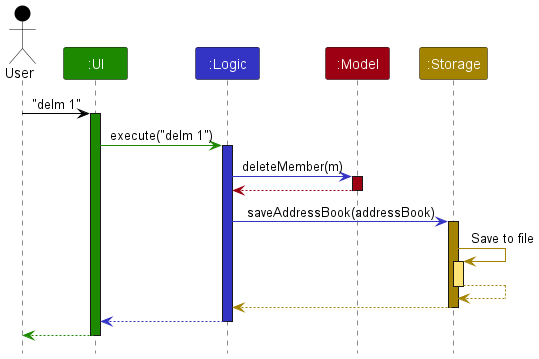

The diagram above was rendered by PlantUML. Its source (embedded in the PNG):
@startuml
!include style.puml
skinparam ArrowFontStyle plain

Actor User as user USER_COLOR
Participant ":UI" as ui UI_COLOR
Participant ":Logic" as logic LOGIC_COLOR
Participant ":Model" as model MODEL_COLOR
Participant ":Storage" as storage STORAGE_COLOR

user -[USER_COLOR]> ui : "delm 1"
activate ui UI_COLOR

ui -[UI_COLOR]> logic : execute("delm 1")
activate logic LOGIC_COLOR

logic -[LOGIC_COLOR]> model : deleteMember(m)
activate model MODEL_COLOR

model -[MODEL_COLOR]-> logic
deactivate model

logic -[LOGIC_COLOR]> storage : saveAddressBook(addressBook)
activate storage STORAGE_COLOR

storage -[STORAGE_COLOR]> storage : Save to file
activate storage STORAGE_COLOR_T1
storage --[STORAGE_COLOR]> storage
deactivate storage

storage --[STORAGE_COLOR]> logic
deactivate storage

logic --[LOGIC_COLOR]> ui
deactivate logic

ui--[UI_COLOR]> user
deactivate ui
@enduml